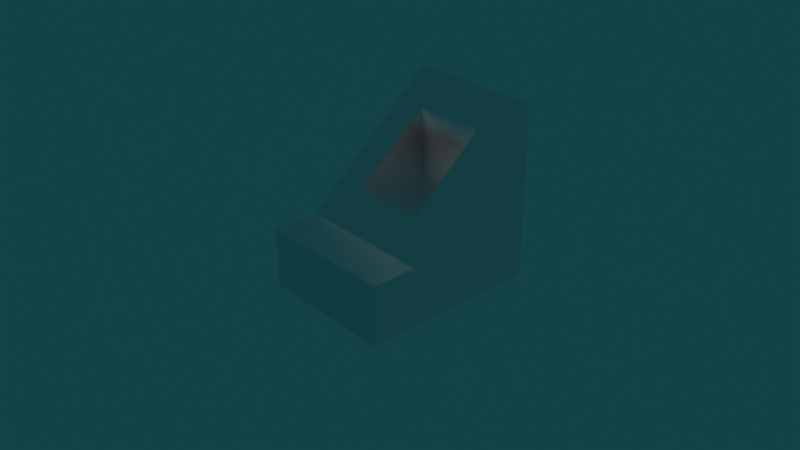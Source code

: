 # Source: machine.blend  (saved by Blender 2.83.18; exported with 4.5.12 LTS)
import bpy
from mathutils import Matrix  # noqa: F401  (used for matrix-valued properties, if any)

bpy.ops.wm.read_factory_settings(use_empty=True)
scene = bpy.context.scene
scene.name = 'Scene'

# ---- collections
col_collection = bpy.data.collections.new('Collection'); scene.collection.children.link(col_collection)

# ---- materials (node trees are filled in below, after node groups)
mat_material_001 = bpy.data.materials.new('Material.001')

# ---- material node trees
mat_material_001.use_nodes = True; mat_material_001.node_tree.nodes.clear()
_N = mat_material_001.node_tree.nodes; _L = mat_material_001.node_tree.links
n0 = _N.new('ShaderNodeBsdfAnisotropic'); n0.name = 'Glossy BSDF'; n0.location = (-10, 225)
n0.distribution = 'GGX'
n0.inputs[1].default_value = 0.1538
n1 = _N.new('ShaderNodeOutputMaterial'); n1.name = 'Material Output'; n1.location = (281, 256)
_L.new(n0.outputs[0], n1.inputs[0])
n1.is_active_output = True

# ---- world
world_world = bpy.data.worlds.new('World'); scene.world = world_world
world_world.use_nodes = True; world_world.node_tree.nodes.clear()
_N = world_world.node_tree.nodes; _L = world_world.node_tree.links
n0 = _N.new('ShaderNodeOutputWorld'); n0.name = 'World Output'; n0.location = (300, 300)
n1 = _N.new('ShaderNodeBackground'); n1.name = 'Background'; n1.location = (10, 300)
n1.inputs[0].default_value = (0.00656, 0.047, 0.05497, 1.0)
_L.new(n1.outputs[0], n0.inputs[0])
n0.is_active_output = True
world_world.color = (0.05088, 0.05088, 0.05088)
world_world.use_sun_shadow = False
world_world.sun_shadow_jitter_overblur = 0.0

# ---- cameras
cam_camera = bpy.data.cameras.new('Camera')
cam_camera.clip_end = 100.0
cam_camera.ortho_scale = 7.314

# ---- lights
light_light = bpy.data.lights.new('Light', 'SUN')
light_light.transmission_factor = 0.0
light_light.angle = 0.1993
light_light.shadow_soft_size = 0.1
light_light.shadow_cascade_max_distance = 1000.0

# ---- meshes
me_cube_001 = bpy.data.meshes.new('Cube.001')
me_cube_001.from_pydata([(-1.0, -1.0, -1.0), (-1.0, -1.0, 1.0), (-1.0, 1.0, -1.0), (-1.0, 1.0, 4.845), (1.0, -1.0, -1.0), (1.0, -1.0, 1.0), (1.0, 1.0, -1.0), (1.0, 1.0, 4.845), (-1.0, -1.676, -1.0), (-1.0, -1.676, 1.0), (1.0, -1.676, 1.0), (1.0, -1.676, -1.0), (-0.53, 0.5361, 3.953), (-0.53, 0.5361, -1.0), (0.53, 0.5361, 3.953), (0.53, 0.5361, -1.0), (0.53, -0.53, 1.904), (0.53, -0.5361, 1.892), (0.53, -0.5361, -1.0), (-0.53, 0.53, 3.942), (-0.53, -0.5361, 1.892), (-0.53, -0.5361, -1.0), (-0.53, -0.53, -1.0)], [], [(0, 1, 3, 2), (2, 3, 7, 6), (6, 7, 5, 4), (1, 0, 8, 9), (2, 6, 4, 18, 15, 13, 22, 0), (7, 3, 19, 12, 14, 16, 5), (11, 10, 9, 8), (0, 4, 11, 8), (5, 1, 9, 10), (4, 5, 10, 11), (18, 17, 16, 14, 15), (15, 14, 12, 13), (5, 16, 17, 20, 19, 3, 1), (13, 12, 19, 20, 21, 22), (21, 20, 17, 18), (0, 22, 21, 18, 4)])
_uv = me_cube_001.uv_layers.new(name='UVMap')
_uv.uv.foreach_set('vector', [0.375, 0.0, 0.625, 0.0, 0.625, 0.25, 0.375, 0.25, 0.375, 0.25, 0.625, 0.25, 0.625, 0.5, 0.375, 0.5, 0.375, 0.5, 0.625, 0.5, 0.625, 0.75, 0.375, 0.75, 0.625, 0.0, 0.375, 0.0, 0.375, 0.0, 0.625, 0.0, 0.125, 0.5, 0.375, 0.5, 0.375, 0.75, 0.3163, 0.692, 0.3163, 0.558, 0.1837, 0.558, 0.1837, 0.6913, 0.125, 0.75, 0.625, 0.5, 0.875, 0.5, 0.8163, 0.5587, 0.8163, 0.558, 0.6837, 0.558, 0.6837, 0.6913, 0.625, 0.75, 0.375, 0.75, 0.625, 0.75, 0.625, 1.0, 0.375, 1.0, 0.125, 0.75, 0.375, 0.75, 0.375, 0.75, 0.125, 0.75, 0.625, 0.75, 0.875, 0.75, 0.875, 0.75, 0.625, 0.75, 0.375, 0.75, 0.625, 0.75, 0.625, 0.75, 0.375, 0.75, 0.4999, 0.75, 0.5465, 0.75, 0.5467, 0.7486, 0.5798, 0.5, 0.4999, 0.5, 0.4999, 0.5, 0.5798, 0.5, 0.5798, 0.25, 0.4999, 0.25, 0.625, 0.75, 0.6837, 0.6913, 0.6837, 0.692, 0.8163, 0.692, 0.8163, 0.5587, 0.875, 0.5, 0.875, 0.75, 0.4999, 0.25, 0.5798, 0.25, 0.5796, 0.2486, 0.5465, 0.0, 0.4999, 0.0, 0.4999, 0.001413, 0.4999, 1.0, 0.5465, 1.0, 0.5465, 0.75, 0.4999, 0.75, 0.125, 0.75, 0.1837, 0.6913, 0.1837, 0.692, 0.3163, 0.692, 0.375, 0.75])
me_cube_001.materials.append(mat_material_001)
me_cube_001.use_remesh_fix_poles = True
me_cube_001.use_remesh_preserve_attributes = False
me_cube_001.use_mirror_vertex_groups = False
me_cube_001.update()

# ---- objects
ob_light = bpy.data.objects.new('Light', light_light)
ob_camera = bpy.data.objects.new('Camera', cam_camera)
ob_cube = bpy.data.objects.new('Cube', me_cube_001)

# ---- transforms, parenting, visibility, modifiers, constraints
ob_light.location = (4.076, 1.005, 5.904)
ob_light.rotation_euler = (0.6503, 0.05522, 1.866)
ob_light.lock_rotations_4d = False
ob_light.empty_display_type = 'ARROWS'
ob_light.color = (0.0, 0.0, 0.0, 0.0)
ob_light.lineart.crease_threshold = 0.0
ob_camera.location = (14.78, -13.68, 11.84)
ob_camera.rotation_euler = (1.081, -2.672e-07, 0.8429)
ob_camera.lock_rotations_4d = False
ob_camera.empty_display_type = 'ARROWS'
ob_camera.color = (0.0, 0.0, 0.0, 0.0)
ob_camera.display_type = 'WIRE'
ob_camera.lineart.crease_threshold = 0.0
ob_cube.location = (0.0, 0.0, 0.6511)
ob_cube.scale = (1.509, 1.492, 0.654)
ob_cube.lineart.crease_threshold = 0.0

# ---- collection membership
col_collection.objects.link(ob_light)
col_collection.objects.link(ob_camera)
col_collection.objects.link(ob_cube)

# ---- scene / render settings (as saved in the file)
scene.camera = ob_camera
scene.frame_start = 1; scene.frame_end = 250; scene.frame_set(1)
scene.render.engine = 'CYCLES'
scene.cycles.use_denoising = False
scene.cycles.samples = 128
scene.cycles.sampling_pattern = 'TABULATED_SOBOL'
scene.cycles.use_adaptive_sampling = False
scene.cycles.use_light_tree = False
scene.view_settings.view_transform = 'Filmic'
bpy.context.view_layer.update()
